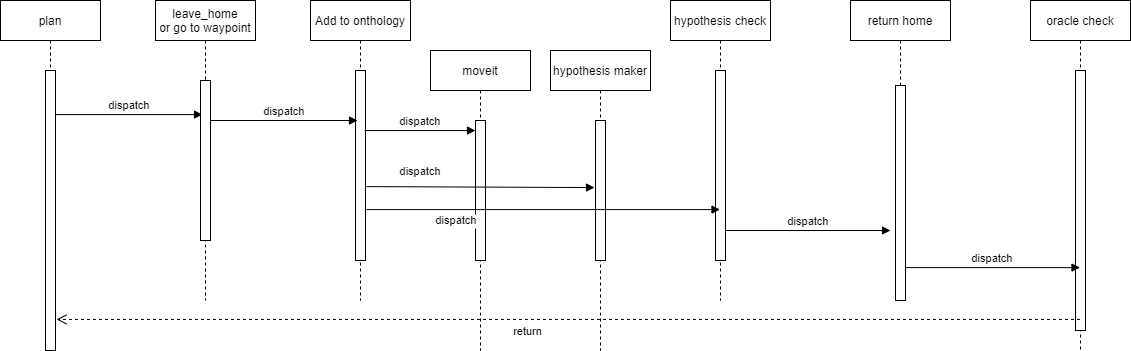

The diagram above was exported from draw.io. Its source (the exported page's mxGraphModel, read from the mxfile embedded in the PNG):
<mxGraphModel dx="1422" dy="762" grid="1" gridSize="10" guides="1" tooltips="1" connect="1" arrows="1" fold="1" page="1" pageScale="1" pageWidth="850" pageHeight="1100" math="0" shadow="0">
  <root>
    <mxCell id="0" />
    <mxCell id="1" parent="0" />
    <mxCell id="3nuBFxr9cyL0pnOWT2aG-1" value="plan" style="shape=umlLifeline;perimeter=lifelinePerimeter;container=1;collapsible=0;recursiveResize=0;rounded=0;shadow=0;strokeWidth=1;" parent="1" vertex="1">
      <mxGeometry x="120" y="80" width="100" height="350" as="geometry" />
    </mxCell>
    <mxCell id="3nuBFxr9cyL0pnOWT2aG-2" value="" style="points=[];perimeter=orthogonalPerimeter;rounded=0;shadow=0;strokeWidth=1;" parent="3nuBFxr9cyL0pnOWT2aG-1" vertex="1">
      <mxGeometry x="45" y="70" width="10" height="280" as="geometry" />
    </mxCell>
    <mxCell id="3nuBFxr9cyL0pnOWT2aG-5" value="leave_home &#10;or go to waypoint" style="shape=umlLifeline;perimeter=lifelinePerimeter;container=1;collapsible=0;recursiveResize=0;rounded=0;shadow=0;strokeWidth=1;" parent="1" vertex="1">
      <mxGeometry x="275" y="80" width="100" height="300" as="geometry" />
    </mxCell>
    <mxCell id="3nuBFxr9cyL0pnOWT2aG-8" value="dispatch" style="verticalAlign=bottom;endArrow=block;entryX=0.2;entryY=0.213;shadow=0;strokeWidth=1;entryDx=0;entryDy=0;entryPerimeter=0;" parent="1" source="3nuBFxr9cyL0pnOWT2aG-2" target="3nuBFxr9cyL0pnOWT2aG-6" edge="1">
      <mxGeometry relative="1" as="geometry">
        <mxPoint x="180" y="194" as="sourcePoint" />
        <Array as="points" />
      </mxGeometry>
    </mxCell>
    <mxCell id="3nuBFxr9cyL0pnOWT2aG-6" value="" style="points=[];perimeter=orthogonalPerimeter;rounded=0;shadow=0;strokeWidth=1;" parent="1" vertex="1">
      <mxGeometry x="320" y="160" width="10" height="160" as="geometry" />
    </mxCell>
    <mxCell id="LPzirBwBI1_r2WqbHVmk-4" value="Add to onthology" style="shape=umlLifeline;perimeter=lifelinePerimeter;container=1;collapsible=0;recursiveResize=0;rounded=0;shadow=0;strokeWidth=1;" parent="1" vertex="1">
      <mxGeometry x="430" y="80" width="100" height="300" as="geometry" />
    </mxCell>
    <mxCell id="LPzirBwBI1_r2WqbHVmk-5" value="" style="points=[];perimeter=orthogonalPerimeter;rounded=0;shadow=0;strokeWidth=1;" parent="LPzirBwBI1_r2WqbHVmk-4" vertex="1">
      <mxGeometry x="45" y="70" width="10" height="190" as="geometry" />
    </mxCell>
    <mxCell id="LPzirBwBI1_r2WqbHVmk-6" value="dispatch" style="verticalAlign=bottom;endArrow=block;entryX=0.2;entryY=0.213;shadow=0;strokeWidth=1;entryDx=0;entryDy=0;entryPerimeter=0;" parent="1" edge="1">
      <mxGeometry relative="1" as="geometry">
        <mxPoint x="330" y="200.00000000000003" as="sourcePoint" />
        <mxPoint x="477" y="200.00000000000003" as="targetPoint" />
        <Array as="points" />
      </mxGeometry>
    </mxCell>
    <mxCell id="LPzirBwBI1_r2WqbHVmk-7" value="dispatch" style="verticalAlign=bottom;endArrow=block;shadow=0;strokeWidth=1;exitX=0.9;exitY=0.316;exitDx=0;exitDy=0;exitPerimeter=0;" parent="1" source="LPzirBwBI1_r2WqbHVmk-5" target="LPzirBwBI1_r2WqbHVmk-10" edge="1">
      <mxGeometry relative="1" as="geometry">
        <mxPoint x="490" y="214" as="sourcePoint" />
        <mxPoint x="637" y="210" as="targetPoint" />
        <Array as="points" />
      </mxGeometry>
    </mxCell>
    <mxCell id="LPzirBwBI1_r2WqbHVmk-9" value="moveit" style="shape=umlLifeline;perimeter=lifelinePerimeter;container=1;collapsible=0;recursiveResize=0;rounded=0;shadow=0;strokeWidth=1;" parent="1" vertex="1">
      <mxGeometry x="550" y="130" width="100" height="300" as="geometry" />
    </mxCell>
    <mxCell id="LPzirBwBI1_r2WqbHVmk-10" value="" style="points=[];perimeter=orthogonalPerimeter;rounded=0;shadow=0;strokeWidth=1;" parent="LPzirBwBI1_r2WqbHVmk-9" vertex="1">
      <mxGeometry x="45" y="70" width="10" height="140" as="geometry" />
    </mxCell>
    <mxCell id="LPzirBwBI1_r2WqbHVmk-11" value="hypothesis maker" style="shape=umlLifeline;perimeter=lifelinePerimeter;container=1;collapsible=0;recursiveResize=0;rounded=0;shadow=0;strokeWidth=1;" parent="1" vertex="1">
      <mxGeometry x="670" y="130" width="100" height="300" as="geometry" />
    </mxCell>
    <mxCell id="LPzirBwBI1_r2WqbHVmk-12" value="" style="points=[];perimeter=orthogonalPerimeter;rounded=0;shadow=0;strokeWidth=1;" parent="LPzirBwBI1_r2WqbHVmk-11" vertex="1">
      <mxGeometry x="45" y="70" width="10" height="140" as="geometry" />
    </mxCell>
    <mxCell id="LPzirBwBI1_r2WqbHVmk-14" value="hypothesis check" style="shape=umlLifeline;perimeter=lifelinePerimeter;container=1;collapsible=0;recursiveResize=0;rounded=0;shadow=0;strokeWidth=1;" parent="1" vertex="1">
      <mxGeometry x="790" y="80" width="100" height="300" as="geometry" />
    </mxCell>
    <mxCell id="LPzirBwBI1_r2WqbHVmk-15" value="" style="points=[];perimeter=orthogonalPerimeter;rounded=0;shadow=0;strokeWidth=1;" parent="LPzirBwBI1_r2WqbHVmk-14" vertex="1">
      <mxGeometry x="45" y="70" width="10" height="190" as="geometry" />
    </mxCell>
    <mxCell id="Br5ologaoPRoPC9rZrAg-17" value="dispatch" style="verticalAlign=bottom;endArrow=block;shadow=0;strokeWidth=1;" parent="LPzirBwBI1_r2WqbHVmk-14" edge="1">
      <mxGeometry relative="1" as="geometry">
        <mxPoint x="55" y="230" as="sourcePoint" />
        <mxPoint x="220" y="230" as="targetPoint" />
        <Array as="points" />
      </mxGeometry>
    </mxCell>
    <mxCell id="LPzirBwBI1_r2WqbHVmk-16" value="dispatch" style="verticalAlign=bottom;endArrow=block;shadow=0;strokeWidth=1;exitX=1.1;exitY=0.732;exitDx=0;exitDy=0;exitPerimeter=0;" parent="1" source="LPzirBwBI1_r2WqbHVmk-5" target="LPzirBwBI1_r2WqbHVmk-14" edge="1">
      <mxGeometry x="-0.4914" y="-20" relative="1" as="geometry">
        <mxPoint x="490" y="229.91999999999996" as="sourcePoint" />
        <mxPoint x="726" y="230.03999999999996" as="targetPoint" />
        <Array as="points" />
        <mxPoint as="offset" />
      </mxGeometry>
    </mxCell>
    <mxCell id="LPzirBwBI1_r2WqbHVmk-13" value="dispatch" style="verticalAlign=bottom;endArrow=block;shadow=0;strokeWidth=1;exitX=1.1;exitY=0.611;exitDx=0;exitDy=0;exitPerimeter=0;entryX=-0.1;entryY=0.479;entryDx=0;entryDy=0;entryPerimeter=0;" parent="1" source="LPzirBwBI1_r2WqbHVmk-5" target="LPzirBwBI1_r2WqbHVmk-12" edge="1">
      <mxGeometry x="-0.5266" y="6" relative="1" as="geometry">
        <mxPoint x="490" y="220" as="sourcePoint" />
        <mxPoint x="716" y="220.03999999999996" as="targetPoint" />
        <Array as="points" />
        <mxPoint as="offset" />
      </mxGeometry>
    </mxCell>
    <mxCell id="Br5ologaoPRoPC9rZrAg-1" value="oracle check" style="shape=umlLifeline;perimeter=lifelinePerimeter;container=1;collapsible=0;recursiveResize=0;rounded=0;shadow=0;strokeWidth=1;" parent="1" vertex="1">
      <mxGeometry x="1150" y="80" width="100" height="350" as="geometry" />
    </mxCell>
    <mxCell id="Br5ologaoPRoPC9rZrAg-2" value="" style="points=[];perimeter=orthogonalPerimeter;rounded=0;shadow=0;strokeWidth=1;" parent="Br5ologaoPRoPC9rZrAg-1" vertex="1">
      <mxGeometry x="45" y="70" width="10" height="260" as="geometry" />
    </mxCell>
    <mxCell id="Br5ologaoPRoPC9rZrAg-3" value="dispatch" style="verticalAlign=bottom;endArrow=block;shadow=0;strokeWidth=1;exitX=1;exitY=0.847;exitDx=0;exitDy=0;exitPerimeter=0;" parent="1" source="Br5ologaoPRoPC9rZrAg-16" target="Br5ologaoPRoPC9rZrAg-1" edge="1">
      <mxGeometry relative="1" as="geometry">
        <mxPoint x="850" y="190" as="sourcePoint" />
        <mxPoint x="961" y="189.99999999999997" as="targetPoint" />
        <Array as="points" />
      </mxGeometry>
    </mxCell>
    <mxCell id="Br5ologaoPRoPC9rZrAg-4" value="return" style="html=1;verticalAlign=bottom;endArrow=open;dashed=1;endSize=8;rounded=0;entryX=1.1;entryY=0.889;entryDx=0;entryDy=0;entryPerimeter=0;" parent="1" source="Br5ologaoPRoPC9rZrAg-1" target="3nuBFxr9cyL0pnOWT2aG-2" edge="1">
      <mxGeometry x="0.0805" y="21" relative="1" as="geometry">
        <mxPoint x="750" y="410" as="sourcePoint" />
        <mxPoint x="670" y="410" as="targetPoint" />
        <mxPoint as="offset" />
      </mxGeometry>
    </mxCell>
    <mxCell id="Br5ologaoPRoPC9rZrAg-15" value="return home" style="shape=umlLifeline;perimeter=lifelinePerimeter;container=1;collapsible=0;recursiveResize=0;rounded=0;shadow=0;strokeWidth=1;" parent="1" vertex="1">
      <mxGeometry x="970" y="80" width="100" height="300" as="geometry" />
    </mxCell>
    <mxCell id="Br5ologaoPRoPC9rZrAg-16" value="" style="points=[];perimeter=orthogonalPerimeter;rounded=0;shadow=0;strokeWidth=1;" parent="Br5ologaoPRoPC9rZrAg-15" vertex="1">
      <mxGeometry x="45" y="85" width="10" height="215" as="geometry" />
    </mxCell>
  </root>
</mxGraphModel>